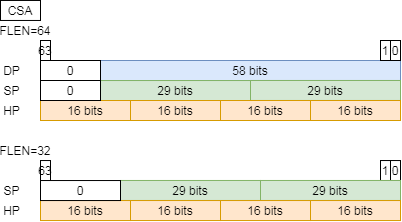

The diagram above was exported from draw.io. Its source (the exported page's mxGraphModel, read from the mxfile embedded in the PNG):
<mxGraphModel dx="1810" dy="1155" grid="1" gridSize="10" guides="1" tooltips="1" connect="1" arrows="1" fold="1" page="1" pageScale="1" pageWidth="827" pageHeight="1169" background="#ffffff" math="0" shadow="0">
  <root>
    <mxCell id="0" />
    <mxCell id="1" parent="0" />
    <mxCell id="2" value="CSA" style="text;html=1;fillColor=none;align=center;verticalAlign=middle;whiteSpace=wrap;rounded=0;strokeColor=#000000;" vertex="1" parent="1">
      <mxGeometry x="1680" y="39.97" width="40" height="20" as="geometry" />
    </mxCell>
    <mxCell id="3" value="FLEN=64" style="text;html=1;strokeColor=none;fillColor=none;align=center;verticalAlign=middle;whiteSpace=wrap;rounded=0;" vertex="1" parent="1">
      <mxGeometry x="1680" y="59.97" width="50" height="20" as="geometry" />
    </mxCell>
    <mxCell id="4" value="58 bits" style="rounded=0;whiteSpace=wrap;html=1;fillColor=#dae8fc;strokeColor=#6c8ebf;" vertex="1" parent="1">
      <mxGeometry x="1780" y="100" width="300" height="20" as="geometry" />
    </mxCell>
    <mxCell id="5" value="63" style="rounded=0;whiteSpace=wrap;html=1;" vertex="1" parent="1">
      <mxGeometry x="1720" y="79.99999999999997" width="10" height="20" as="geometry" />
    </mxCell>
    <mxCell id="6" value="0" style="rounded=0;whiteSpace=wrap;html=1;" vertex="1" parent="1">
      <mxGeometry x="2070" y="79.99999999999997" width="10" height="20" as="geometry" />
    </mxCell>
    <mxCell id="7" value="1" style="rounded=0;whiteSpace=wrap;html=1;" vertex="1" parent="1">
      <mxGeometry x="2060" y="79.99999999999997" width="10" height="20" as="geometry" />
    </mxCell>
    <mxCell id="8" value="DP" style="text;html=1;strokeColor=none;fillColor=none;align=center;verticalAlign=middle;whiteSpace=wrap;rounded=0;" vertex="1" parent="1">
      <mxGeometry x="1680" y="99.99999999999997" width="23" height="20" as="geometry" />
    </mxCell>
    <mxCell id="9" value="29 bits" style="rounded=0;whiteSpace=wrap;html=1;fillColor=#d5e8d4;strokeColor=#82b366;" vertex="1" parent="1">
      <mxGeometry x="1780" y="120.03" width="150" height="20" as="geometry" />
    </mxCell>
    <mxCell id="10" value="SP" style="text;html=1;strokeColor=none;fillColor=none;align=center;verticalAlign=middle;whiteSpace=wrap;rounded=0;" vertex="1" parent="1">
      <mxGeometry x="1680" y="119.99999999999997" width="23" height="20" as="geometry" />
    </mxCell>
    <mxCell id="11" value="HP" style="text;html=1;strokeColor=none;fillColor=none;align=center;verticalAlign=middle;whiteSpace=wrap;rounded=0;" vertex="1" parent="1">
      <mxGeometry x="1680" y="139.99999999999997" width="23" height="20" as="geometry" />
    </mxCell>
    <mxCell id="12" value="16 bits" style="rounded=0;whiteSpace=wrap;html=1;fillColor=#ffe6cc;strokeColor=#d79b00;" vertex="1" parent="1">
      <mxGeometry x="1720" y="139.99999999999997" width="90" height="20" as="geometry" />
    </mxCell>
    <mxCell id="13" value="29 bits" style="rounded=0;whiteSpace=wrap;html=1;fillColor=#d5e8d4;strokeColor=#82b366;" vertex="1" parent="1">
      <mxGeometry x="1930" y="119.97" width="150" height="20" as="geometry" />
    </mxCell>
    <mxCell id="14" value="16 bits" style="rounded=0;whiteSpace=wrap;html=1;fillColor=#ffe6cc;strokeColor=#d79b00;" vertex="1" parent="1">
      <mxGeometry x="1810" y="139.99999999999997" width="90" height="20" as="geometry" />
    </mxCell>
    <mxCell id="15" value="16 bits" style="rounded=0;whiteSpace=wrap;html=1;fillColor=#ffe6cc;strokeColor=#d79b00;" vertex="1" parent="1">
      <mxGeometry x="1900" y="139.99999999999997" width="90" height="20" as="geometry" />
    </mxCell>
    <mxCell id="16" value="16 bits" style="rounded=0;whiteSpace=wrap;html=1;fillColor=#ffe6cc;strokeColor=#d79b00;" vertex="1" parent="1">
      <mxGeometry x="1990" y="139.99999999999997" width="90" height="20" as="geometry" />
    </mxCell>
    <mxCell id="17" value="0" style="rounded=0;whiteSpace=wrap;html=1;" vertex="1" parent="1">
      <mxGeometry x="1720" y="100" width="60" height="20" as="geometry" />
    </mxCell>
    <mxCell id="18" value="0" style="rounded=0;whiteSpace=wrap;html=1;" vertex="1" parent="1">
      <mxGeometry x="1720" y="120" width="60" height="20" as="geometry" />
    </mxCell>
    <mxCell id="19" value="FLEN=32" style="text;html=1;strokeColor=none;fillColor=none;align=center;verticalAlign=middle;whiteSpace=wrap;rounded=0;" vertex="1" parent="1">
      <mxGeometry x="1680" y="179.99999999999997" width="50" height="20" as="geometry" />
    </mxCell>
    <mxCell id="20" value="63" style="rounded=0;whiteSpace=wrap;html=1;" vertex="1" parent="1">
      <mxGeometry x="1720" y="200.02999999999994" width="10" height="20" as="geometry" />
    </mxCell>
    <mxCell id="21" value="0" style="rounded=0;whiteSpace=wrap;html=1;" vertex="1" parent="1">
      <mxGeometry x="2070" y="200.02999999999994" width="10" height="20" as="geometry" />
    </mxCell>
    <mxCell id="22" value="1" style="rounded=0;whiteSpace=wrap;html=1;" vertex="1" parent="1">
      <mxGeometry x="2060" y="200.02999999999994" width="10" height="20" as="geometry" />
    </mxCell>
    <mxCell id="23" value="29 bits" style="rounded=0;whiteSpace=wrap;html=1;fillColor=#d5e8d4;strokeColor=#82b366;" vertex="1" parent="1">
      <mxGeometry x="1800" y="219.96999999999994" width="140" height="20" as="geometry" />
    </mxCell>
    <mxCell id="24" value="SP" style="text;html=1;strokeColor=none;fillColor=none;align=center;verticalAlign=middle;whiteSpace=wrap;rounded=0;" vertex="1" parent="1">
      <mxGeometry x="1680" y="220.02999999999994" width="23" height="20" as="geometry" />
    </mxCell>
    <mxCell id="25" value="HP" style="text;html=1;strokeColor=none;fillColor=none;align=center;verticalAlign=middle;whiteSpace=wrap;rounded=0;" vertex="1" parent="1">
      <mxGeometry x="1680" y="240.02999999999994" width="23" height="20" as="geometry" />
    </mxCell>
    <mxCell id="26" value="16 bits" style="rounded=0;whiteSpace=wrap;html=1;fillColor=#ffe6cc;strokeColor=#d79b00;" vertex="1" parent="1">
      <mxGeometry x="1720" y="240.02999999999994" width="90" height="20" as="geometry" />
    </mxCell>
    <mxCell id="27" value="29 bits" style="rounded=0;whiteSpace=wrap;html=1;fillColor=#d5e8d4;strokeColor=#82b366;" vertex="1" parent="1">
      <mxGeometry x="1940" y="219.96999999999994" width="140" height="20" as="geometry" />
    </mxCell>
    <mxCell id="28" value="16 bits" style="rounded=0;whiteSpace=wrap;html=1;fillColor=#ffe6cc;strokeColor=#d79b00;" vertex="1" parent="1">
      <mxGeometry x="1810" y="240.02999999999994" width="90" height="20" as="geometry" />
    </mxCell>
    <mxCell id="29" value="16 bits" style="rounded=0;whiteSpace=wrap;html=1;fillColor=#ffe6cc;strokeColor=#d79b00;" vertex="1" parent="1">
      <mxGeometry x="1900" y="240.02999999999994" width="90" height="20" as="geometry" />
    </mxCell>
    <mxCell id="30" value="16 bits" style="rounded=0;whiteSpace=wrap;html=1;fillColor=#ffe6cc;strokeColor=#d79b00;" vertex="1" parent="1">
      <mxGeometry x="1990" y="240.02999999999994" width="90" height="20" as="geometry" />
    </mxCell>
    <mxCell id="31" value="0" style="rounded=0;whiteSpace=wrap;html=1;" vertex="1" parent="1">
      <mxGeometry x="1720" y="220.03" width="80" height="20" as="geometry" />
    </mxCell>
  </root>
</mxGraphModel>